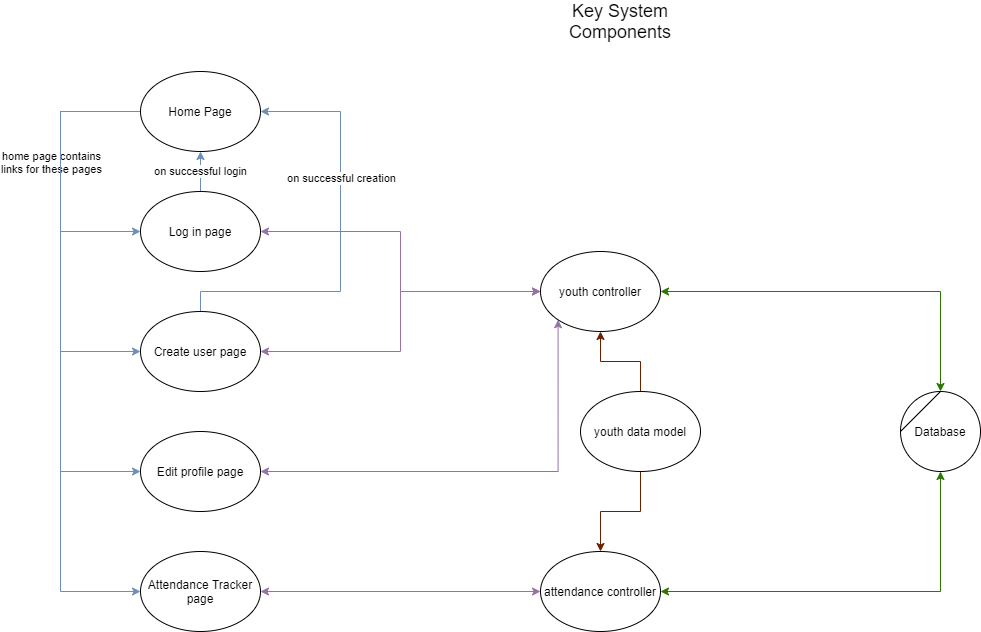

The diagram above was exported from draw.io. Its source (the exported page's mxGraphModel, read from the mxfile embedded in the PNG):
<mxGraphModel dx="5767" dy="816" grid="1" gridSize="10" guides="1" tooltips="1" connect="1" arrows="1" fold="1" page="1" pageScale="1" pageWidth="4681" pageHeight="3300" math="0" shadow="0">
  <root>
    <mxCell id="0" />
    <mxCell id="1" parent="0" />
    <mxCell id="TSc2QlYlL7ex780wSgsN-1" value="&lt;font style=&quot;font-size: 18px&quot;&gt;Key System Components&lt;/font&gt;" style="text;html=1;strokeColor=none;fillColor=none;align=center;verticalAlign=middle;whiteSpace=wrap;rounded=0;" parent="1" vertex="1">
      <mxGeometry x="540" y="20" width="40" height="20" as="geometry" />
    </mxCell>
    <mxCell id="TSc2QlYlL7ex780wSgsN-11" style="edgeStyle=orthogonalEdgeStyle;rounded=0;orthogonalLoop=1;jettySize=auto;html=1;exitX=0;exitY=0.5;exitDx=0;exitDy=0;entryX=0;entryY=0.5;entryDx=0;entryDy=0;fillColor=#dae8fc;strokeColor=#6c8ebf;" parent="1" source="TSc2QlYlL7ex780wSgsN-2" target="TSc2QlYlL7ex780wSgsN-5" edge="1">
      <mxGeometry relative="1" as="geometry">
        <Array as="points">
          <mxPoint y="120" />
          <mxPoint y="480" />
        </Array>
      </mxGeometry>
    </mxCell>
    <mxCell id="TSc2QlYlL7ex780wSgsN-12" style="edgeStyle=orthogonalEdgeStyle;rounded=0;orthogonalLoop=1;jettySize=auto;html=1;exitX=0;exitY=0.5;exitDx=0;exitDy=0;entryX=0;entryY=0.5;entryDx=0;entryDy=0;fillColor=#dae8fc;strokeColor=#6c8ebf;" parent="1" source="TSc2QlYlL7ex780wSgsN-2" target="TSc2QlYlL7ex780wSgsN-6" edge="1">
      <mxGeometry relative="1" as="geometry">
        <Array as="points">
          <mxPoint y="120" />
          <mxPoint y="600" />
        </Array>
      </mxGeometry>
    </mxCell>
    <mxCell id="TSc2QlYlL7ex780wSgsN-14" value="home page contains&lt;br&gt;links for these pages" style="edgeLabel;html=1;align=center;verticalAlign=middle;resizable=0;points=[];" parent="TSc2QlYlL7ex780wSgsN-12" vertex="1" connectable="0">
      <mxGeometry x="-0.6808" relative="1" as="geometry">
        <mxPoint x="-10" y="28" as="offset" />
      </mxGeometry>
    </mxCell>
    <mxCell id="TSc2QlYlL7ex780wSgsN-16" style="edgeStyle=orthogonalEdgeStyle;rounded=0;orthogonalLoop=1;jettySize=auto;html=1;exitX=0;exitY=0.5;exitDx=0;exitDy=0;entryX=0;entryY=0.5;entryDx=0;entryDy=0;fillColor=#dae8fc;strokeColor=#6c8ebf;" parent="1" source="TSc2QlYlL7ex780wSgsN-2" target="TSc2QlYlL7ex780wSgsN-3" edge="1">
      <mxGeometry relative="1" as="geometry">
        <Array as="points">
          <mxPoint y="120" />
          <mxPoint y="240" />
        </Array>
      </mxGeometry>
    </mxCell>
    <mxCell id="TSc2QlYlL7ex780wSgsN-17" style="edgeStyle=orthogonalEdgeStyle;rounded=0;orthogonalLoop=1;jettySize=auto;html=1;exitX=0;exitY=0.5;exitDx=0;exitDy=0;entryX=0;entryY=0.5;entryDx=0;entryDy=0;fillColor=#dae8fc;strokeColor=#6c8ebf;" parent="1" source="TSc2QlYlL7ex780wSgsN-2" target="TSc2QlYlL7ex780wSgsN-4" edge="1">
      <mxGeometry relative="1" as="geometry">
        <Array as="points">
          <mxPoint y="120" />
          <mxPoint y="360" />
        </Array>
      </mxGeometry>
    </mxCell>
    <mxCell id="TSc2QlYlL7ex780wSgsN-2" value="Home Page" style="ellipse;whiteSpace=wrap;html=1;" parent="1" vertex="1">
      <mxGeometry x="80" y="80" width="120" height="80" as="geometry" />
    </mxCell>
    <mxCell id="TSc2QlYlL7ex780wSgsN-15" value="on successful login" style="edgeStyle=orthogonalEdgeStyle;rounded=0;orthogonalLoop=1;jettySize=auto;html=1;exitX=0.5;exitY=0;exitDx=0;exitDy=0;entryX=0.5;entryY=1;entryDx=0;entryDy=0;fillColor=#dae8fc;strokeColor=#6c8ebf;" parent="1" source="TSc2QlYlL7ex780wSgsN-3" target="TSc2QlYlL7ex780wSgsN-2" edge="1">
      <mxGeometry relative="1" as="geometry" />
    </mxCell>
    <mxCell id="TSc2QlYlL7ex780wSgsN-23" style="edgeStyle=orthogonalEdgeStyle;rounded=0;orthogonalLoop=1;jettySize=auto;html=1;exitX=1;exitY=0.5;exitDx=0;exitDy=0;startArrow=classic;startFill=1;fillColor=#e1d5e7;strokeColor=#9673a6;" parent="1" source="TSc2QlYlL7ex780wSgsN-3" target="TSc2QlYlL7ex780wSgsN-21" edge="1">
      <mxGeometry relative="1" as="geometry" />
    </mxCell>
    <mxCell id="TSc2QlYlL7ex780wSgsN-3" value="Log in page" style="ellipse;whiteSpace=wrap;html=1;" parent="1" vertex="1">
      <mxGeometry x="80" y="200" width="120" height="80" as="geometry" />
    </mxCell>
    <mxCell id="TSc2QlYlL7ex780wSgsN-22" style="edgeStyle=orthogonalEdgeStyle;rounded=0;orthogonalLoop=1;jettySize=auto;html=1;exitX=1;exitY=0.5;exitDx=0;exitDy=0;entryX=0;entryY=0.5;entryDx=0;entryDy=0;startArrow=classic;startFill=1;fillColor=#e1d5e7;strokeColor=#9673a6;" parent="1" source="TSc2QlYlL7ex780wSgsN-4" target="TSc2QlYlL7ex780wSgsN-21" edge="1">
      <mxGeometry relative="1" as="geometry" />
    </mxCell>
    <mxCell id="TSc2QlYlL7ex780wSgsN-40" style="edgeStyle=orthogonalEdgeStyle;rounded=0;orthogonalLoop=1;jettySize=auto;html=1;exitX=0.5;exitY=0;exitDx=0;exitDy=0;entryX=1;entryY=0.5;entryDx=0;entryDy=0;startArrow=none;startFill=0;fillColor=#dae8fc;strokeColor=#6c8ebf;" parent="1" source="TSc2QlYlL7ex780wSgsN-4" target="TSc2QlYlL7ex780wSgsN-2" edge="1">
      <mxGeometry relative="1" as="geometry">
        <Array as="points">
          <mxPoint x="140" y="300" />
          <mxPoint x="280" y="300" />
          <mxPoint x="280" y="120" />
        </Array>
      </mxGeometry>
    </mxCell>
    <mxCell id="TSc2QlYlL7ex780wSgsN-41" value="on successful creation" style="edgeLabel;html=1;align=center;verticalAlign=middle;resizable=0;points=[];" parent="TSc2QlYlL7ex780wSgsN-40" vertex="1" connectable="0">
      <mxGeometry x="0.3053" relative="1" as="geometry">
        <mxPoint as="offset" />
      </mxGeometry>
    </mxCell>
    <mxCell id="TSc2QlYlL7ex780wSgsN-4" value="Create user page" style="ellipse;whiteSpace=wrap;html=1;" parent="1" vertex="1">
      <mxGeometry x="80" y="320" width="120" height="80" as="geometry" />
    </mxCell>
    <mxCell id="TSc2QlYlL7ex780wSgsN-28" style="edgeStyle=orthogonalEdgeStyle;rounded=0;orthogonalLoop=1;jettySize=auto;html=1;exitX=1;exitY=0.5;exitDx=0;exitDy=0;entryX=0;entryY=1;entryDx=0;entryDy=0;startArrow=classic;startFill=1;fillColor=#e1d5e7;strokeColor=#9673a6;" parent="1" source="TSc2QlYlL7ex780wSgsN-5" target="TSc2QlYlL7ex780wSgsN-21" edge="1">
      <mxGeometry relative="1" as="geometry" />
    </mxCell>
    <mxCell id="TSc2QlYlL7ex780wSgsN-5" value="Edit profile page" style="ellipse;whiteSpace=wrap;html=1;" parent="1" vertex="1">
      <mxGeometry x="80" y="440" width="120" height="80" as="geometry" />
    </mxCell>
    <mxCell id="TSc2QlYlL7ex780wSgsN-30" style="edgeStyle=orthogonalEdgeStyle;rounded=0;orthogonalLoop=1;jettySize=auto;html=1;exitX=1;exitY=0.5;exitDx=0;exitDy=0;entryX=0;entryY=0.5;entryDx=0;entryDy=0;startArrow=classic;startFill=1;fillColor=#e1d5e7;strokeColor=#9673a6;" parent="1" source="TSc2QlYlL7ex780wSgsN-6" target="TSc2QlYlL7ex780wSgsN-29" edge="1">
      <mxGeometry relative="1" as="geometry" />
    </mxCell>
    <mxCell id="TSc2QlYlL7ex780wSgsN-6" value="Attendance Tracker page" style="ellipse;whiteSpace=wrap;html=1;" parent="1" vertex="1">
      <mxGeometry x="80" y="560" width="120" height="80" as="geometry" />
    </mxCell>
    <mxCell id="eo3PwDNHNa8da55Vf99f-1" style="edgeStyle=orthogonalEdgeStyle;rounded=0;orthogonalLoop=1;jettySize=auto;html=1;exitX=1;exitY=0.5;exitDx=0;exitDy=0;fillColor=#60a917;strokeColor=#2D7600;startArrow=classic;startFill=1;" edge="1" parent="1" source="TSc2QlYlL7ex780wSgsN-21" target="TSc2QlYlL7ex780wSgsN-36">
      <mxGeometry relative="1" as="geometry" />
    </mxCell>
    <mxCell id="TSc2QlYlL7ex780wSgsN-21" value="youth controller" style="ellipse;whiteSpace=wrap;html=1;" parent="1" vertex="1">
      <mxGeometry x="480" y="260" width="120" height="80" as="geometry" />
    </mxCell>
    <mxCell id="TSc2QlYlL7ex780wSgsN-26" style="edgeStyle=orthogonalEdgeStyle;rounded=0;orthogonalLoop=1;jettySize=auto;html=1;exitX=0.5;exitY=0;exitDx=0;exitDy=0;entryX=0.5;entryY=1;entryDx=0;entryDy=0;fillColor=#a0522d;strokeColor=#6D1F00;" parent="1" source="TSc2QlYlL7ex780wSgsN-25" target="TSc2QlYlL7ex780wSgsN-21" edge="1">
      <mxGeometry relative="1" as="geometry" />
    </mxCell>
    <mxCell id="TSc2QlYlL7ex780wSgsN-31" style="edgeStyle=orthogonalEdgeStyle;rounded=0;orthogonalLoop=1;jettySize=auto;html=1;exitX=0.5;exitY=1;exitDx=0;exitDy=0;fillColor=#a0522d;strokeColor=#6D1F00;" parent="1" source="TSc2QlYlL7ex780wSgsN-25" target="TSc2QlYlL7ex780wSgsN-29" edge="1">
      <mxGeometry relative="1" as="geometry" />
    </mxCell>
    <mxCell id="TSc2QlYlL7ex780wSgsN-25" value="youth data model" style="ellipse;whiteSpace=wrap;html=1;" parent="1" vertex="1">
      <mxGeometry x="520" y="400" width="120" height="80" as="geometry" />
    </mxCell>
    <mxCell id="eo3PwDNHNa8da55Vf99f-2" style="edgeStyle=orthogonalEdgeStyle;rounded=0;orthogonalLoop=1;jettySize=auto;html=1;exitX=1;exitY=0.5;exitDx=0;exitDy=0;entryX=0.5;entryY=1;entryDx=0;entryDy=0;fillColor=#60a917;strokeColor=#2D7600;startArrow=classic;startFill=1;" edge="1" parent="1" source="TSc2QlYlL7ex780wSgsN-29" target="TSc2QlYlL7ex780wSgsN-36">
      <mxGeometry relative="1" as="geometry" />
    </mxCell>
    <mxCell id="TSc2QlYlL7ex780wSgsN-29" value="attendance controller" style="ellipse;whiteSpace=wrap;html=1;" parent="1" vertex="1">
      <mxGeometry x="480" y="560" width="120" height="80" as="geometry" />
    </mxCell>
    <mxCell id="TSc2QlYlL7ex780wSgsN-34" value="" style="group" parent="1" vertex="1" connectable="0">
      <mxGeometry x="840" y="400" width="80" height="80" as="geometry" />
    </mxCell>
    <mxCell id="TSc2QlYlL7ex780wSgsN-35" value="" style="group" parent="TSc2QlYlL7ex780wSgsN-34" vertex="1" connectable="0">
      <mxGeometry width="80" height="80" as="geometry" />
    </mxCell>
    <mxCell id="TSc2QlYlL7ex780wSgsN-36" value="&lt;div&gt;Database&lt;/div&gt;" style="ellipse;whiteSpace=wrap;html=1;aspect=fixed;strokeColor=#000000;" parent="TSc2QlYlL7ex780wSgsN-35" vertex="1">
      <mxGeometry width="80" height="80" as="geometry" />
    </mxCell>
    <mxCell id="TSc2QlYlL7ex780wSgsN-37" value="" style="endArrow=none;html=1;" parent="TSc2QlYlL7ex780wSgsN-35" edge="1">
      <mxGeometry width="50" height="50" relative="1" as="geometry">
        <mxPoint y="40" as="sourcePoint" />
        <mxPoint x="40" as="targetPoint" />
      </mxGeometry>
    </mxCell>
  </root>
</mxGraphModel>